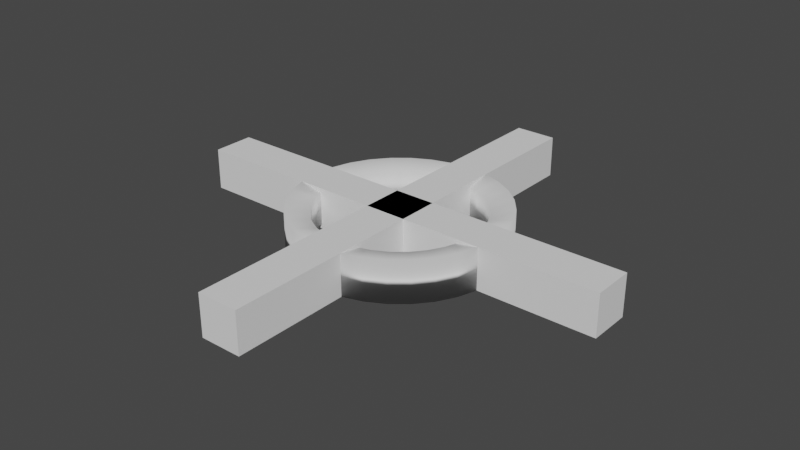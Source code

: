 # Source: roundabout.blend  (saved by Blender 3.0.42; exported with 4.5.12 LTS)
import bpy
from mathutils import Matrix  # noqa: F401  (used for matrix-valued properties, if any)

bpy.ops.wm.read_factory_settings(use_empty=True)
scene = bpy.context.scene
scene.name = 'Scene'

# ---- collections
col_collection = bpy.data.collections.new('Collection'); scene.collection.children.link(col_collection)

# ---- world
world_world = bpy.data.worlds.new('World'); scene.world = world_world
world_world.use_nodes = True; world_world.node_tree.nodes.clear()
_N = world_world.node_tree.nodes; _L = world_world.node_tree.links
n0 = _N.new('ShaderNodeOutputWorld'); n0.name = 'World Output'; n0.location = (300, 300)
n1 = _N.new('ShaderNodeBackground'); n1.name = 'Background'; n1.location = (10, 300)
n1.inputs[0].default_value = (0.05088, 0.05088, 0.05088, 1.0)
_L.new(n1.outputs[0], n0.inputs[0])
n0.is_active_output = True
world_world.color = (0.05088, 0.05088, 0.05088)
world_world.use_sun_shadow = False
world_world.sun_shadow_jitter_overblur = 0.0

# ---- meshes
me_cylinder = bpy.data.meshes.new('Cylinder')
me_cylinder.from_pydata([(0.3827, 0.9239, -1.0), (0.3827, 0.9239, 1.0), (0.5556, 0.8315, -1.0), (0.5556, 0.8315, 1.0), (0.7071, 0.7071, -1.0), (0.7071, 0.7071, 1.0), (0.8315, 0.5556, -1.0), (0.8315, 0.5556, 1.0), (0.9239, 0.3827, -1.0), (0.9239, 0.3827, 1.0), (0.9239, -0.3827, -1.0), (0.9239, -0.3827, 1.0), (0.8315, -0.5556, -1.0), (0.8315, -0.5556, 1.0), (0.7071, -0.7071, -1.0), (0.7071, -0.7071, 1.0), (0.5556, -0.8315, -1.0), (0.5556, -0.8315, 1.0), (0.3827, -0.9239, -1.0), (0.3827, -0.9239, 1.0), (-0.3827, -0.9239, -1.0), (-0.3827, -0.9239, 1.0), (-0.5556, -0.8315, -1.0), (-0.5556, -0.8315, 1.0), (-0.7071, -0.7071, -1.0), (-0.7071, -0.7071, 1.0), (-0.8315, -0.5556, -1.0), (-0.8315, -0.5556, 1.0), (-0.9239, -0.3827, -1.0), (-0.9239, -0.3827, 1.0), (-0.9239, 0.3827, -1.0), (-0.9239, 0.3827, 1.0), (-0.8315, 0.5556, -1.0), (-0.8315, 0.5556, 1.0), (-0.7071, 0.7071, -1.0), (-0.7071, 0.7071, 1.0), (-0.5556, 0.8315, -1.0), (-0.5556, 0.8315, 1.0), (-0.3827, 0.9239, -1.0), (-0.3827, 0.9239, 1.0), (0.2986, 0.721, -0.7804), (0.2986, 0.721, 0.7804), (0.4336, 0.6489, -0.7804), (0.4336, 0.6489, 0.7804), (0.5518, 0.5518, -0.7804), (0.5518, 0.5518, 0.7804), (0.6489, 0.4336, -0.7804), (0.6489, 0.4336, 0.7804), (0.721, 0.2986, -0.7804), (0.721, 0.2986, 0.7804), (0.721, -0.2986, -0.7804), (0.721, -0.2986, 0.7804), (0.6489, -0.4336, -0.7804), (0.6489, -0.4336, 0.7804), (0.5518, -0.5518, -0.7804), (0.5518, -0.5518, 0.7804), (0.4336, -0.6489, -0.7804), (0.4336, -0.6489, 0.7804), (0.2986, -0.721, -0.7804), (0.2986, -0.721, 0.7804), (-0.2986, -0.721, -0.7804), (-0.2986, -0.721, 0.7804), (-0.4336, -0.6489, -0.7804), (-0.4336, -0.6489, 0.7804), (-0.5518, -0.5518, -0.7804), (-0.5518, -0.5518, 0.7804), (-0.6489, -0.4336, -0.7804), (-0.6489, -0.4336, 0.7804), (-0.721, -0.2986, -0.7804), (-0.721, -0.2986, 0.7804), (-0.721, 0.2986, -0.7804), (-0.721, 0.2986, 0.7804), (-0.6489, 0.4336, -0.7804), (-0.6489, 0.4336, 0.7804), (-0.5518, 0.5518, -0.7804), (-0.5518, 0.5518, 0.7804), (-0.4336, 0.6489, -0.7804), (-0.4336, 0.6489, 0.7804), (-0.2986, 0.721, -0.7804), (-0.2986, 0.721, 0.7804), (0.2, -0.9793, 1.0), (0.2, 0.9793, 1.0), (0.2, -0.7509, 0.7804), (0.2, 0.9793, -1.0), (0.2, -0.9793, -1.0), (-0.2, -0.9793, -1.0), (-0.2, -0.9793, 1.0), (-0.2, -0.7509, -0.7804), (-0.2, 0.9793, 1.0), (-0.2, 0.9793, -1.0), (-0.2, -0.7509, 0.7804), (-0.2, 0.7509, 0.7804), (-0.2, 0.7509, -0.7804), (0.2, 0.7509, -0.7804), (0.2, 0.7509, 0.7804), (0.2, -0.7509, -0.7804), (0.9793, 0.2, 1.0), (0.9793, 0.2, -1.0), (0.9793, -0.2, 1.0), (-0.9793, 0.2, -1.0), (0.9793, -0.2, -1.0), (-0.7509, 0.2, -0.7804), (-0.9793, -0.2, 1.0), (-0.9793, 0.2, 1.0), (-0.9793, -0.2, -1.0), (-0.7509, 0.2, 0.7804), (-0.7509, -0.2, 0.7804), (-0.7509, -0.2, -0.7804), (0.7509, -0.2, -0.7804), (0.7509, -0.2, 0.7804), (0.7509, 0.2, 0.7804), (0.7509, 0.2, -0.7804)], [], [(81, 1, 0, 83), (0, 1, 3, 2), (2, 3, 5, 4), (4, 5, 7, 6), (6, 7, 9, 8), (8, 9, 96, 97), (11, 10, 100, 98), (10, 11, 13, 12), (12, 13, 15, 14), (14, 15, 17, 16), (16, 17, 19, 18), (18, 19, 80, 84), (21, 20, 85, 86), (20, 21, 23, 22), (22, 23, 25, 24), (24, 25, 27, 26), (26, 27, 29, 28), (28, 29, 102, 104), (103, 31, 30, 99), (30, 31, 33, 32), (32, 33, 35, 34), (34, 35, 37, 36), (36, 37, 39, 38), (33, 31, 71, 73), (38, 39, 88, 89), (100, 10, 50, 108), (20, 22, 62, 60), (109, 51, 11, 98), (32, 34, 74, 72), (23, 21, 61, 63), (0, 40, 93, 83), (35, 33, 73, 75), (10, 12, 52, 50), (41, 1, 81, 94), (22, 24, 64, 62), (13, 11, 51, 53), (34, 36, 76, 74), (25, 23, 63, 65), (0, 2, 42, 40), (37, 35, 75, 77), (12, 14, 54, 52), (3, 1, 41, 43), (24, 26, 66, 64), (15, 13, 53, 55), (36, 38, 78, 76), (27, 25, 65, 67), (2, 4, 44, 42), (39, 37, 77, 79), (14, 16, 56, 54), (5, 3, 43, 45), (26, 28, 68, 66), (17, 15, 55, 57), (92, 78, 38, 89), (29, 27, 67, 69), (4, 6, 46, 44), (88, 39, 79, 91), (16, 18, 58, 56), (7, 5, 45, 47), (68, 28, 104, 107), (19, 17, 57, 59), (29, 69, 106, 102), (6, 8, 48, 46), (58, 18, 84, 95), (9, 7, 47, 49), (19, 59, 82, 80), (48, 8, 97, 111), (96, 9, 49, 110), (99, 30, 70, 101), (105, 71, 31, 103), (85, 20, 60, 87), (30, 32, 72, 70), (90, 61, 21, 86), (91, 79, 78, 92), (79, 77, 76, 78), (77, 75, 74, 76), (75, 73, 72, 74), (73, 71, 70, 72), (101, 70, 71, 105), (106, 69, 68, 107), (69, 67, 66, 68), (67, 65, 64, 66), (65, 63, 62, 64), (63, 61, 60, 62), (60, 61, 90, 87), (59, 58, 95, 82), (59, 57, 56, 58), (57, 55, 54, 56), (55, 53, 52, 54), (53, 51, 50, 52), (50, 51, 109, 108), (49, 48, 111, 110), (49, 47, 46, 48), (47, 45, 44, 46), (45, 43, 42, 44), (43, 41, 40, 42), (93, 40, 41, 94), (82, 95, 84, 80), (81, 83, 93, 94), (85, 87, 90, 86), (89, 88, 91, 92), (99, 101, 105, 103), (97, 96, 110, 111), (100, 108, 109, 98), (104, 102, 106, 107)])
me_cylinder.polygons.foreach_set('use_smooth', [1, 1, 1, 1, 1, 1, 1, 1, 1, 1, 1, 1, 1, 1, 1, 1, 1, 1, 1, 1, 1, 1, 1, 1, 1, 1, 1, 1, 1, 1, 1, 1, 1, 1, 1, 1, 1, 1, 1, 1, 1, 1, 1, 1, 1, 1, 1, 1, 1, 1, 1, 1, 1, 1, 1, 1, 1, 1, 1, 1, 1, 1, 1, 1, 1, 1, 1, 1, 1, 1, 1, 1, 1, 1, 1, 1, 1, 1, 1, 1, 1, 1, 1, 1, 1, 1, 1, 1, 1, 1, 1, 1, 1, 1, 1, 1, 0, 0, 0, 0, 0, 0, 0, 0])
_uv = me_cylinder.uv_layers.new(name='UVMap')
_uv.uv.foreach_set('vector', [0.9679, 1.0, 0.9375, 1.0, 0.9375, 0.5, 0.9679, 0.5, 0.9375, 0.5, 0.9375, 1.0, 0.9062, 1.0, 0.9062, 0.5, 0.9062, 0.5, 0.9062, 1.0, 0.875, 1.0, 0.875, 0.5, 0.875, 0.5, 0.875, 1.0, 0.8438, 1.0, 0.8438, 0.5, 0.8438, 0.5, 0.8438, 1.0, 0.8125, 1.0, 0.8125, 0.5, 0.8125, 0.5, 0.8125, 1.0, 0.7821, 1.0, 0.7821, 0.5, 0.6875, 1.0, 0.6875, 0.5, 0.7179, 0.5, 0.7179, 1.0, 0.6875, 0.5, 0.6875, 1.0, 0.6562, 1.0, 0.6562, 0.5, 0.6562, 0.5, 0.6562, 1.0, 0.625, 1.0, 0.625, 0.5, 0.625, 0.5, 0.625, 1.0, 0.5938, 1.0, 0.5938, 0.5, 0.5938, 0.5, 0.5938, 1.0, 0.5625, 1.0, 0.5625, 0.5, 0.5625, 0.5, 0.5625, 1.0, 0.5321, 1.0, 0.5321, 0.5, 0.4375, 1.0, 0.4375, 0.5, 0.4679, 0.5, 0.4679, 1.0, 0.4375, 0.5, 0.4375, 1.0, 0.4062, 1.0, 0.4062, 0.5, 0.4062, 0.5, 0.4062, 1.0, 0.375, 1.0, 0.375, 0.5, 0.375, 0.5, 0.375, 1.0, 0.3438, 1.0, 0.3438, 0.5, 0.3438, 0.5, 0.3438, 1.0, 0.3125, 1.0, 0.3125, 0.5, 0.3125, 0.5, 0.3125, 1.0, 0.2821, 1.0, 0.2821, 0.5, 0.2179, 1.0, 0.1875, 1.0, 0.1875, 0.5, 0.2179, 0.5, 0.1875, 0.5, 0.1875, 1.0, 0.1562, 1.0, 0.1562, 0.5, 0.1562, 0.5, 0.1562, 1.0, 0.125, 1.0, 0.125, 0.5, 0.125, 0.5, 0.125, 1.0, 0.09375, 1.0, 0.09375, 0.5, 0.09375, 0.5, 0.09375, 1.0, 0.0625, 1.0, 0.0625, 0.5, 0.1562, 1.0, 0.1875, 1.0, 0.1875, 1.0, 0.1562, 1.0, 0.0625, 0.5, 0.0625, 1.0, 0.03207, 1.0, 0.03207, 0.5, 0.7179, 0.5, 0.6875, 0.5, 0.6875, 0.5, 0.7086, 0.5, 0.4375, 0.5, 0.4062, 0.5, 0.4062, 0.5, 0.4375, 0.5, 0.7086, 1.0, 0.6875, 1.0, 0.6875, 1.0, 0.7179, 1.0, 0.1562, 0.5, 0.125, 0.5, 0.125, 0.5, 0.1562, 0.5, 0.4062, 1.0, 0.4375, 1.0, 0.4375, 1.0, 0.4062, 1.0, 0.9375, 0.5, 0.9375, 0.5, 0.9586, 0.5, 0.9679, 0.5, 0.125, 1.0, 0.1562, 1.0, 0.1562, 1.0, 0.125, 1.0, 0.6875, 0.5, 0.6562, 0.5, 0.6562, 0.5, 0.6875, 0.5, 0.9375, 1.0, 0.9375, 1.0, 0.9679, 1.0, 0.9586, 1.0, 0.4062, 0.5, 0.375, 0.5, 0.375, 0.5, 0.4062, 0.5, 0.6562, 1.0, 0.6875, 1.0, 0.6875, 1.0, 0.6562, 1.0, 0.125, 0.5, 0.09375, 0.5, 0.09375, 0.5, 0.125, 0.5, 0.375, 1.0, 0.4062, 1.0, 0.4062, 1.0, 0.375, 1.0, 0.9375, 0.5, 0.9062, 0.5, 0.9062, 0.5, 0.9375, 0.5, 0.09375, 1.0, 0.125, 1.0, 0.125, 1.0, 0.09375, 1.0, 0.6562, 0.5, 0.625, 0.5, 0.625, 0.5, 0.6562, 0.5, 0.9062, 1.0, 0.9375, 1.0, 0.9375, 1.0, 0.9062, 1.0, 0.375, 0.5, 0.3438, 0.5, 0.3438, 0.5, 0.375, 0.5, 0.625, 1.0, 0.6562, 1.0, 0.6562, 1.0, 0.625, 1.0, 0.09375, 0.5, 0.0625, 0.5, 0.0625, 0.5, 0.09375, 0.5, 0.3438, 1.0, 0.375, 1.0, 0.375, 1.0, 0.3438, 1.0, 0.9062, 0.5, 0.875, 0.5, 0.875, 0.5, 0.9062, 0.5, 0.0625, 1.0, 0.09375, 1.0, 0.09375, 1.0, 0.0625, 1.0, 0.625, 0.5, 0.5938, 0.5, 0.5938, 0.5, 0.625, 0.5, 0.875, 1.0, 0.9062, 1.0, 0.9062, 1.0, 0.875, 1.0, 0.3438, 0.5, 0.3125, 0.5, 0.3125, 0.5, 0.3438, 0.5, 0.5938, 1.0, 0.625, 1.0, 0.625, 1.0, 0.5938, 1.0, 0.04144, 0.5, 0.0625, 0.5, 0.0625, 0.5, 0.03207, 0.5, 0.3125, 1.0, 0.3438, 1.0, 0.3438, 1.0, 0.3125, 1.0, 0.875, 0.5, 0.8438, 0.5, 0.8438, 0.5, 0.875, 0.5, 0.03207, 1.0, 0.0625, 1.0, 0.0625, 1.0, 0.04144, 1.0, 0.5938, 0.5, 0.5625, 0.5, 0.5625, 0.5, 0.5938, 0.5, 0.8438, 1.0, 0.875, 1.0, 0.875, 1.0, 0.8438, 1.0, 0.3125, 0.5, 0.3125, 0.5, 0.2821, 0.5, 0.2914, 0.5, 0.5625, 1.0, 0.5938, 1.0, 0.5938, 1.0, 0.5625, 1.0, 0.3125, 1.0, 0.3125, 1.0, 0.2914, 1.0, 0.2821, 1.0, 0.8438, 0.5, 0.8125, 0.5, 0.8125, 0.5, 0.8438, 0.5, 0.5625, 0.5, 0.5625, 0.5, 0.5321, 0.5, 0.5414, 0.5, 0.8125, 1.0, 0.8438, 1.0, 0.8438, 1.0, 0.8125, 1.0, 0.5625, 1.0, 0.5625, 1.0, 0.5414, 1.0, 0.5321, 1.0, 0.8125, 0.5, 0.8125, 0.5, 0.7821, 0.5, 0.7914, 0.5, 0.7821, 1.0, 0.8125, 1.0, 0.8125, 1.0, 0.7914, 1.0, 0.2179, 0.5, 0.1875, 0.5, 0.1875, 0.5, 0.2086, 0.5, 0.2086, 1.0, 0.1875, 1.0, 0.1875, 1.0, 0.2179, 1.0, 0.4679, 0.5, 0.4375, 0.5, 0.4375, 0.5, 0.4586, 0.5, 0.1875, 0.5, 0.1562, 0.5, 0.1562, 0.5, 0.1875, 0.5, 0.4586, 1.0, 0.4375, 1.0, 0.4375, 1.0, 0.4679, 1.0, 0.04144, 1.0, 0.0625, 1.0, 0.0625, 0.5, 0.04144, 0.5, 0.0625, 1.0, 0.09375, 1.0, 0.09375, 0.5, 0.0625, 0.5, 0.09375, 1.0, 0.125, 1.0, 0.125, 0.5, 0.09375, 0.5, 0.125, 1.0, 0.1562, 1.0, 0.1562, 0.5, 0.125, 0.5, 0.1562, 1.0, 0.1875, 1.0, 0.1875, 0.5, 0.1562, 0.5, 0.2086, 0.5, 0.1875, 0.5, 0.1875, 1.0, 0.2086, 1.0, 0.2914, 1.0, 0.3125, 1.0, 0.3125, 0.5, 0.2914, 0.5, 0.3125, 1.0, 0.3438, 1.0, 0.3438, 0.5, 0.3125, 0.5, 0.3438, 1.0, 0.375, 1.0, 0.375, 0.5, 0.3438, 0.5, 0.375, 1.0, 0.4062, 1.0, 0.4062, 0.5, 0.375, 0.5, 0.4062, 1.0, 0.4375, 1.0, 0.4375, 0.5, 0.4062, 0.5, 0.4375, 0.5, 0.4375, 1.0, 0.4586, 1.0, 0.4586, 0.5, 0.5625, 1.0, 0.5625, 0.5, 0.5414, 0.5, 0.5414, 1.0, 0.5625, 1.0, 0.5938, 1.0, 0.5938, 0.5, 0.5625, 0.5, 0.5938, 1.0, 0.625, 1.0, 0.625, 0.5, 0.5938, 0.5, 0.625, 1.0, 0.6562, 1.0, 0.6562, 0.5, 0.625, 0.5, 0.6562, 1.0, 0.6875, 1.0, 0.6875, 0.5, 0.6562, 0.5, 0.6875, 0.5, 0.6875, 1.0, 0.7086, 1.0, 0.7086, 0.5, 0.8125, 1.0, 0.8125, 0.5, 0.7914, 0.5, 0.7914, 1.0, 0.8125, 1.0, 0.8438, 1.0, 0.8438, 0.5, 0.8125, 0.5, 0.8438, 1.0, 0.875, 1.0, 0.875, 0.5, 0.8438, 0.5, 0.875, 1.0, 0.9062, 1.0, 0.9062, 0.5, 0.875, 0.5, 0.9062, 1.0, 0.9375, 1.0, 0.9375, 0.5, 0.9062, 0.5, 0.9586, 0.5, 0.9375, 0.5, 0.9375, 1.0, 0.9586, 1.0, 0.5975, 0.25, 0.4025, 0.25, 0.375, 0.5, 0.625, 0.25, 0.625, 0.25, 0.375, 0.5, 0.4025, 0.25, 0.5975, 0.25, 0.375, 1.0, 0.4025, 0.75, 0.5975, 0.75, 0.625, 0.75, 0.375, 1.0, 0.625, 0.75, 0.5975, 0.75, 0.4025, 0.75, 0.375, 0.4333, 0.4025, 0.4197, 0.5975, 0.4197, 0.625, 0.4333, 0.375, 0.3167, 0.625, 0.3167, 0.5975, 0.3303, 0.4025, 0.3303, 0.375, 0.9333, 0.4025, 0.9197, 0.5975, 0.9197, 0.625, 0.9333, 0.375, 0.8167, 0.625, 0.8167, 0.5975, 0.8303, 0.4025, 0.8303])
me_cylinder.use_remesh_fix_poles = True
me_cylinder.use_remesh_preserve_attributes = False
me_cylinder.update()
me_cube_001 = bpy.data.meshes.new('Cube.001')
me_cube_001.from_pydata([(-1.0, -1.0, -1.0), (-1.0, -1.0, 1.0), (-1.0, 1.0, -1.0), (-1.0, 1.0, 1.0), (1.0, -1.0, -1.0), (1.0, -1.0, 1.0), (1.0, 1.0, -1.0), (1.0, 1.0, 1.0)], [], [(0, 1, 3, 2), (2, 3, 7, 6), (6, 7, 5, 4), (4, 5, 1, 0), (2, 6, 4, 0), (7, 3, 1, 5)])
_uv = me_cube_001.uv_layers.new(name='UVMap')
_uv.uv.foreach_set('vector', [0.375, 0.0, 0.625, 0.0, 0.625, 0.25, 0.375, 0.25, 0.375, 0.25, 0.625, 0.25, 0.625, 0.5, 0.375, 0.5, 0.375, 0.5, 0.625, 0.5, 0.625, 0.75, 0.375, 0.75, 0.375, 0.75, 0.625, 0.75, 0.625, 1.0, 0.375, 1.0, 0.125, 0.5, 0.375, 0.5, 0.375, 0.75, 0.125, 0.75, 0.625, 0.5, 0.875, 0.5, 0.875, 0.75, 0.625, 0.75])
me_cube_001.use_remesh_fix_poles = True
me_cube_001.use_remesh_preserve_attributes = False
me_cube_001.update()
me_cube_002 = bpy.data.meshes.new('Cube.002')
me_cube_002.from_pydata([(-1.0, -1.0, -1.0), (-1.0, -1.0, 1.0), (-1.0, 1.0, -1.0), (-1.0, 1.0, 1.0), (1.0, -1.0, -1.0), (1.0, -1.0, 1.0), (1.0, 1.0, -1.0), (1.0, 1.0, 1.0)], [], [(0, 1, 3, 2), (2, 3, 7, 6), (6, 7, 5, 4), (4, 5, 1, 0), (2, 6, 4, 0), (7, 3, 1, 5)])
_uv = me_cube_002.uv_layers.new(name='UVMap')
_uv.uv.foreach_set('vector', [0.375, 0.0, 0.625, 0.0, 0.625, 0.25, 0.375, 0.25, 0.375, 0.25, 0.625, 0.25, 0.625, 0.5, 0.375, 0.5, 0.375, 0.5, 0.625, 0.5, 0.625, 0.75, 0.375, 0.75, 0.375, 0.75, 0.625, 0.75, 0.625, 1.0, 0.375, 1.0, 0.125, 0.5, 0.375, 0.5, 0.375, 0.75, 0.125, 0.75, 0.625, 0.5, 0.875, 0.5, 0.875, 0.75, 0.625, 0.75])
me_cube_002.use_remesh_fix_poles = True
me_cube_002.use_remesh_preserve_attributes = False
me_cube_002.update()

# ---- objects
ob_cylinder = bpy.data.objects.new('Cylinder', me_cylinder)
ob_cube = bpy.data.objects.new('Cube', me_cube_001)
ob_cube_001 = bpy.data.objects.new('Cube.001', me_cube_002)

# ---- transforms, parenting, visibility, modifiers, constraints
ob_cylinder.location = (0.0, 0.0, 0.0)
ob_cylinder.scale = (-5.0, 5.0, 1.0)
ob_cube.location = (0.0, 0.0, 0.0)
ob_cube.scale = (10.5, 1.0, 1.0)
ob_cube_001.location = (0.0, 0.0, 0.0)
ob_cube_001.rotation_euler = (0.0, -0.0, 1.571)
ob_cube_001.scale = (10.5, 1.0, 1.0)

# ---- collection membership
col_collection.objects.link(ob_cylinder)
col_collection.objects.link(ob_cube)
col_collection.objects.link(ob_cube_001)

# ---- scene / render settings (as saved in the file)
scene.frame_start = 1; scene.frame_end = 250; scene.frame_set(1)
scene.render.engine = 'BLENDER_EEVEE_NEXT'
scene.cycles.sampling_pattern = 'TABULATED_SOBOL'
scene.cycles.use_light_tree = False
scene.view_settings.view_transform = 'Filmic'
bpy.context.view_layer.update()

# ---- added for rendering (the .blend has no active camera and no usable light): camera, sun
cam_auto = bpy.data.cameras.new('AutoCamera')
cam_auto.lens = 50.0
cam_auto.sensor_width = 36.0
cam_auto.clip_end = 1000.0
ob_auto_camera = bpy.data.objects.new('AutoCamera', cam_auto)
scene.collection.objects.link(ob_auto_camera)
ob_auto_camera.location = (27.54, -33.048, 22.032)
ob_auto_camera.rotation_euler = (1.09748, -7.21219e-08, 0.694738)
scene.camera = ob_auto_camera
light_auto_sun = bpy.data.lights.new('AutoSun', 'SUN')
light_auto_sun.energy = 3.0
light_auto_sun.angle = 0.0523599
ob_auto_sun = bpy.data.objects.new('AutoSun', light_auto_sun)
scene.collection.objects.link(ob_auto_sun)
ob_auto_sun.rotation_euler = (0.872665, 0.174533, 0.523599)
bpy.context.view_layer.update()
